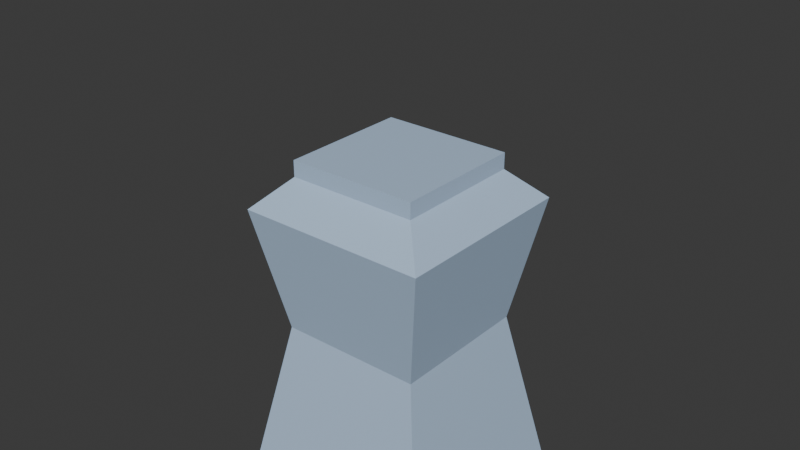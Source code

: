 # Source: pillar.blend  (saved by Blender 4.1.24; exported with 4.5.12 LTS)
import bpy
from mathutils import Matrix  # noqa: F401  (used for matrix-valued properties, if any)

bpy.ops.wm.read_factory_settings(use_empty=True)
scene = bpy.context.scene
scene.name = 'Scene'

# ---- collections
col_collection = bpy.data.collections.new('Collection'); scene.collection.children.link(col_collection)

# ---- materials (node trees are filled in below, after node groups)
mat_material = bpy.data.materials.new('Material')
mat_material.alpha_threshold = 0.0
mat_material.use_transparent_shadow = False
mat_material.roughness = 0.5
mat_material.line_color = (0.0, 0.0, 0.0, 1.0)
mat_material_001 = bpy.data.materials.new('Material.001')
mat_material_001.use_transparent_shadow = False

# ---- material node trees
mat_material.use_nodes = True; mat_material.node_tree.nodes.clear()
_N = mat_material.node_tree.nodes; _L = mat_material.node_tree.links
n0 = _N.new('ShaderNodeOutputMaterial'); n0.name = 'Material Output'; n0.location = (300, 300)
n1 = _N.new('ShaderNodeBsdfPrincipled'); n1.name = 'Principled BSDF'; n1.location = (10, 300)
n1.inputs[0].default_value = (0.4625, 0.6109, 0.8019, 1.0)
n1.inputs[3].default_value = 1.45
_L.new(n1.outputs[0], n0.inputs[0])
n0.is_active_output = True
mat_material_001.use_nodes = True; mat_material_001.node_tree.nodes.clear()
_N = mat_material_001.node_tree.nodes; _L = mat_material_001.node_tree.links
n0 = _N.new('ShaderNodeBsdfPrincipled'); n0.name = 'Principled BSDF'; n0.location = (10, 300)
n0.inputs[0].default_value = (0.3062, 0.1479, 0.8023, 1.0)
n1 = _N.new('ShaderNodeOutputMaterial'); n1.name = 'Material Output'; n1.location = (300, 300)
_L.new(n0.outputs[0], n1.inputs[0])
n1.is_active_output = True

# ---- world
world_world = bpy.data.worlds.new('World'); scene.world = world_world
world_world.use_nodes = True; world_world.node_tree.nodes.clear()
_N = world_world.node_tree.nodes; _L = world_world.node_tree.links
n0 = _N.new('ShaderNodeOutputWorld'); n0.name = 'World Output'; n0.location = (300, 300)
n1 = _N.new('ShaderNodeBackground'); n1.name = 'Background'; n1.location = (10, 300)
n1.inputs[0].default_value = (0.05088, 0.05088, 0.05088, 1.0)
_L.new(n1.outputs[0], n0.inputs[0])
n0.is_active_output = True
world_world.color = (0.05088, 0.05088, 0.05088)
world_world.use_sun_shadow = False
world_world.sun_shadow_jitter_overblur = 0.0

# ---- meshes
me_cube = bpy.data.meshes.new('Cube')
me_cube.from_pydata([(1.0, 1.0, -2.603), (1.0, -1.0, -2.603), (-1.0, 1.0, -2.603), (-1.0, -1.0, -2.603), (0.633, 0.633, 0.6729), (0.6322, 0.6322, -0.6403), (-0.6322, -0.6322, -0.6403), (-0.633, -0.633, 0.6729), (0.633, -0.633, 0.6729), (0.6322, -0.6322, -0.6403), (-0.6322, 0.6322, -0.6403), (-0.633, 0.633, 0.6729)], [], [(1, 9, 6, 3), (2, 0, 1, 3), (2, 10, 5, 0), (3, 6, 10, 2), (11, 4, 5, 10), (4, 8, 9, 5), (7, 11, 10, 6), (8, 7, 6, 9), (0, 5, 9, 1), (11, 7, 8, 4)])
_uv = me_cube.uv_layers.new(name='UVMap')
_uv.uv.foreach_set('vector', [0.375, 0.75, 0.458, 0.75, 0.458, 1.0, 0.375, 1.0, 0.125, 0.5, 0.375, 0.5, 0.375, 0.75, 0.125, 0.75, 0.375, 0.25, 0.458, 0.25, 0.458, 0.5, 0.375, 0.5, 0.375, 0.0, 0.458, 0.0, 0.458, 0.25, 0.375, 0.25, 0.544, 0.25, 0.544, 0.5, 0.458, 0.5, 0.458, 0.25, 0.544, 0.5, 0.544, 0.75, 0.458, 0.75, 0.458, 0.5, 0.544, 0.0, 0.544, 0.25, 0.458, 0.25, 0.458, 0.0, 0.544, 0.75, 0.544, 1.0, 0.458, 1.0, 0.458, 0.75, 0.375, 0.5, 0.458, 0.5, 0.458, 0.75, 0.375, 0.75, 0.544, 0.25, 0.544, 0.0, 0.544, 0.75, 0.544, 0.5])
me_cube.materials.append(mat_material)
me_cube.use_mirror_vertex_groups = False
me_cube.update()
me_cube_001 = bpy.data.meshes.new('Cube.001')
me_cube_001.from_pydata([(-1.0, -1.0, -1.0), (-1.0, -1.0, 1.0), (-1.0, 1.0, -1.0), (-1.0, 1.0, 1.0), (1.0, -1.0, -1.0), (1.0, -1.0, 1.0), (1.0, 1.0, -1.0), (1.0, 1.0, 1.0)], [], [(0, 1, 3, 2), (2, 3, 7, 6), (6, 7, 5, 4), (4, 5, 1, 0), (2, 6, 4, 0), (7, 3, 1, 5)])
_uv = me_cube_001.uv_layers.new(name='UVMap')
_uv.uv.foreach_set('vector', [0.375, 0.0, 0.625, 0.0, 0.625, 0.25, 0.375, 0.25, 0.375, 0.25, 0.625, 0.25, 0.625, 0.5, 0.375, 0.5, 0.375, 0.5, 0.625, 0.5, 0.625, 0.75, 0.375, 0.75, 0.375, 0.75, 0.625, 0.75, 0.625, 1.0, 0.375, 1.0, 0.125, 0.5, 0.375, 0.5, 0.375, 0.75, 0.125, 0.75, 0.625, 0.5, 0.875, 0.5, 0.875, 0.75, 0.625, 0.75])
me_cube_001.materials.append(mat_material_001)
me_cube_001.update()
me_cube_002 = bpy.data.meshes.new('Cube.002')
me_cube_002.from_pydata([(0.633, 0.633, -1.293), (-0.633, -0.633, -1.293), (0.633, -0.633, -1.293), (-0.633, 0.633, -1.293), (0.4274, -0.4274, 0.514), (-0.4274, -0.4274, 0.514), (0.4274, 0.4274, 0.514), (-0.4274, 0.4274, 0.514), (0.9237, 0.9237, 0.2296), (0.6013, 0.6013, 0.549), (0.9237, -0.9237, 0.2296), (0.6013, -0.6013, 0.549), (-0.6013, 0.6013, 0.549), (-0.9237, 0.9237, 0.2296), (-0.6013, -0.6013, 0.549), (-0.9237, -0.9237, 0.2296)], [], [(3, 13, 8, 0), (14, 11, 4, 5), (9, 12, 7, 6), (12, 14, 5, 7), (6, 7, 5, 4), (2, 10, 15, 1), (1, 15, 13, 3), (0, 8, 10, 2), (11, 14, 15, 10), (9, 11, 10, 8), (14, 12, 13, 15), (12, 9, 8, 13), (11, 9, 6, 4), (3, 0, 2, 1)])
_uv = me_cube_002.uv_layers.new(name='UVMap')
_uv.uv.foreach_set('vector', [0.544, 0.25, 0.6082, 0.25, 0.6082, 0.5, 0.544, 0.5, 0.625, 1.0, 0.625, 0.75, 0.625, 0.75, 0.625, 1.0, 0.625, 0.5, 0.625, 0.25, 0.625, 0.25, 0.625, 0.5, 0.625, 0.25, 0.625, 0.0, 0.625, 0.0, 0.625, 0.25, 0.625, 0.5, 0.875, 0.5, 0.875, 0.75, 0.625, 0.75, 0.544, 0.75, 0.6082, 0.75, 0.6082, 1.0, 0.544, 1.0, 0.544, 0.0, 0.6082, 0.0, 0.6082, 0.25, 0.544, 0.25, 0.544, 0.5, 0.6082, 0.5, 0.6082, 0.75, 0.544, 0.75, 0.625, 0.75, 0.625, 1.0, 0.6082, 1.0, 0.6082, 0.75, 0.625, 0.5, 0.625, 0.75, 0.6082, 0.75, 0.6082, 0.5, 0.625, 0.0, 0.625, 0.25, 0.6082, 0.25, 0.6082, 0.0, 0.625, 0.25, 0.625, 0.5, 0.6082, 0.5, 0.6082, 0.25, 0.625, 0.75, 0.625, 0.5, 0.625, 0.5, 0.625, 0.75, 0.544, 0.25, 0.544, 0.5, 0.544, 0.75, 0.544, 0.0])
me_cube_002.materials.append(mat_material)
me_cube_002.use_mirror_vertex_groups = False
me_cube_002.update()

# ---- objects
ob_pillar = bpy.data.objects.new('Pillar', me_cube)
ob_cube = bpy.data.objects.new('Cube', me_cube_001)
ob_pillar_001 = bpy.data.objects.new('Pillar.001', me_cube_002)

# ---- transforms, parenting, visibility, modifiers, constraints
ob_pillar.location = (0.0, 0.0, 0.0)
ob_pillar.lock_rotations_4d = False
ob_pillar.empty_display_type = 'ARROWS'
ob_pillar.lineart.crease_threshold = 0.0
ob_cube.location = (0.0, 0.0, 2.555)
ob_cube.scale = (0.3976, 0.3976, 0.08796)
ob_pillar_001.location = (0.0, 0.0, 0.0)
ob_pillar_001.lock_rotations_4d = False
ob_pillar_001.empty_display_type = 'ARROWS'
ob_pillar_001.lineart.crease_threshold = 0.0

# ---- collection membership
col_collection.objects.link(ob_pillar)
col_collection.objects.link(ob_cube)
col_collection.objects.link(ob_pillar_001)

# ---- scene / render settings (as saved in the file)
scene.frame_start = 1; scene.frame_end = 60; scene.frame_set(33)
scene.render.engine = 'BLENDER_EEVEE_NEXT'
scene.cycles.sampling_pattern = 'TABULATED_SOBOL'
scene.eevee.ray_tracing_options.trace_max_roughness = 0.0
bpy.context.view_layer.update()

# ---- added for rendering (the .blend has no active camera and no usable light): camera, sun
cam_auto = bpy.data.cameras.new('AutoCamera')
cam_auto.lens = 50.0
cam_auto.sensor_width = 36.0
cam_auto.clip_end = 1000.0
ob_auto_camera = bpy.data.objects.new('AutoCamera', cam_auto)
scene.collection.objects.link(ob_auto_camera)
ob_auto_camera.location = (5.51442, -6.6173, 4.43171)
ob_auto_camera.rotation_euler = (1.09748, -7.21219e-08, 0.694738)
scene.camera = ob_auto_camera
light_auto_sun = bpy.data.lights.new('AutoSun', 'SUN')
light_auto_sun.energy = 3.0
light_auto_sun.angle = 0.0523599
ob_auto_sun = bpy.data.objects.new('AutoSun', light_auto_sun)
scene.collection.objects.link(ob_auto_sun)
ob_auto_sun.rotation_euler = (0.872665, 0.174533, 0.523599)
bpy.context.view_layer.update()
